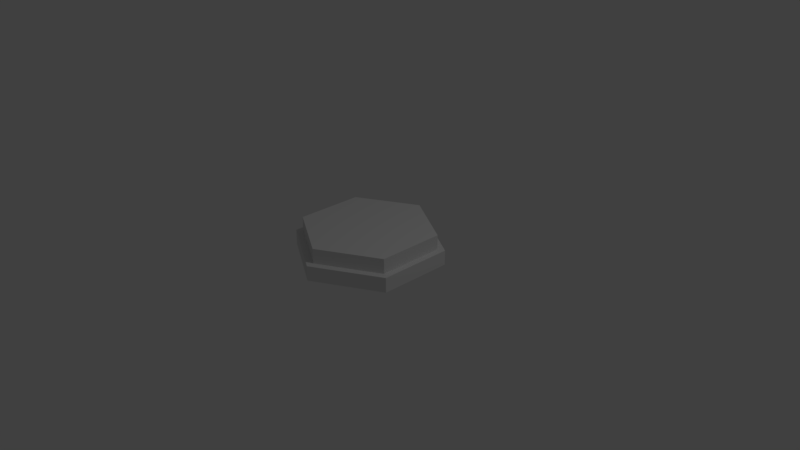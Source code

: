 # Source: HexModel.blend  (saved by Blender 2.78.0; exported with 4.5.12 LTS)
import bpy
from mathutils import Matrix  # noqa: F401  (used for matrix-valued properties, if any)

bpy.ops.wm.read_factory_settings(use_empty=True)
scene = bpy.context.scene
scene.name = 'Scene'

# ---- collections
col_collection_1 = bpy.data.collections.new('Collection 1'); scene.collection.children.link(col_collection_1)

# ---- world
world_world = bpy.data.worlds.new('World'); scene.world = world_world
world_world.color = (0.05088, 0.05088, 0.05088)
world_world.use_sun_shadow = False
world_world.sun_shadow_jitter_overblur = 0.0
world_world.cycles.sampling_method = 'MANUAL'

# ---- cameras
cam_camera = bpy.data.cameras.new('Camera')
cam_camera.clip_end = 100.0
cam_camera.lens = 35.0
cam_camera.sensor_width = 32.0
cam_camera.sensor_height = 18.0
cam_camera.ortho_scale = 7.314
cam_camera.dof.focus_distance = 0.0
cam_camera.dof.aperture_fstop = 128.0

# ---- lights
light_lamp = bpy.data.lights.new('Lamp', 'POINT')
light_lamp.transmission_factor = 0.0
light_lamp.cutoff_distance = 30.0
light_lamp.energy = 100.0
light_lamp.shadow_buffer_clip_start = 1.001
light_lamp.shadow_soft_size = 0.1
light_lamp.shadow_maximum_resolution = 0.006
light_lamp.use_absolute_resolution = True

# ---- meshes
me_circle = bpy.data.meshes.new('Circle')
me_circle.from_pydata([(0.0, 1.0, 0.0), (-0.866, 0.5, 0.0), (-0.866, -0.5, 0.0), (8.742e-08, -1.0, 0.0), (0.866, -0.5, 0.0), (0.866, 0.5, 0.0), (0.0, 1.0, 0.2), (-0.866, 0.5, 0.2), (-0.866, -0.5, 0.2), (8.742e-08, -1.0, 0.2), (0.866, -0.5, 0.2), (0.866, 0.5, 0.2), (-0.7794, 0.45, 0.2), (-5.762e-08, 0.9, 0.2), (-0.7794, -0.45, 0.2), (2.285e-08, -0.9, 0.2), (0.7794, -0.45, 0.2), (0.7794, 0.45, 0.2), (-0.7794, 0.45, 0.4), (0.0, 0.9, 0.4), (-0.7794, -0.45, 0.4), (8.941e-08, -0.9, 0.4), (0.7794, -0.45, 0.4), (0.7794, 0.45, 0.4)], [], [(1, 0, 5, 4, 3, 2), (10, 11, 17, 16), (2, 3, 9, 8), (0, 1, 7, 6), (5, 0, 6, 11), (3, 4, 10, 9), (1, 2, 8, 7), (4, 5, 11, 10), (17, 13, 19, 23), (8, 9, 15, 14), (6, 7, 12, 13), (11, 6, 13, 17), (9, 10, 16, 15), (7, 8, 14, 12), (18, 20, 21, 22, 23, 19), (15, 16, 22, 21), (12, 14, 20, 18), (16, 17, 23, 22), (14, 15, 21, 20), (13, 12, 18, 19)])
me_circle.use_remesh_preserve_volume = False
me_circle.use_remesh_preserve_attributes = False
me_circle.use_mirror_vertex_groups = False
me_circle.update()

# ---- objects
ob_circle = bpy.data.objects.new('Circle', me_circle)
ob_lamp = bpy.data.objects.new('Lamp', light_lamp)
ob_camera = bpy.data.objects.new('Camera', cam_camera)

# ---- transforms, parenting, visibility, modifiers, constraints
ob_circle.location = (0.0, 0.0, 0.0)
ob_circle.lineart.crease_threshold = 0.0
ob_lamp.location = (4.076, 1.005, 5.904)
ob_lamp.rotation_euler = (0.6503, 0.05522, 1.866)
ob_lamp.lock_rotations_4d = False
ob_lamp.empty_display_type = 'ARROWS'
ob_lamp.color = (0.0, 0.0, 0.0, 0.0)
ob_lamp.hide_viewport = True
ob_lamp.lineart.crease_threshold = 0.0
ob_camera.location = (7.481, -6.508, 5.344)
ob_camera.rotation_euler = (1.109, 0.0, 0.8149)
ob_camera.lock_rotations_4d = False
ob_camera.empty_display_type = 'ARROWS'
ob_camera.color = (0.0, 0.0, 0.0, 0.0)
ob_camera.hide_viewport = True
ob_camera.display_type = 'WIRE'
ob_camera.lineart.crease_threshold = 0.0

# ---- collection membership
col_collection_1.objects.link(ob_circle)
col_collection_1.objects.link(ob_lamp)
col_collection_1.objects.link(ob_camera)

# ---- scene / render settings (as saved in the file)
scene.camera = ob_camera
scene.frame_start = 1; scene.frame_end = 250; scene.frame_set(1)
scene.render.engine = 'BLENDER_EEVEE_NEXT'
scene.render.resolution_percentage = 50
scene.render.dither_intensity = 0.0
scene.cycles.use_denoising = False
scene.cycles.samples = 128
scene.cycles.sampling_pattern = 'TABULATED_SOBOL'
scene.cycles.light_sampling_threshold = 0.0
scene.cycles.use_adaptive_sampling = False
scene.cycles.use_light_tree = False
scene.cycles.blur_glossy = 0.0
scene.cycles.sample_clamp_indirect = 0.0
scene.view_settings.view_transform = 'Standard'
bpy.context.view_layer.update()
